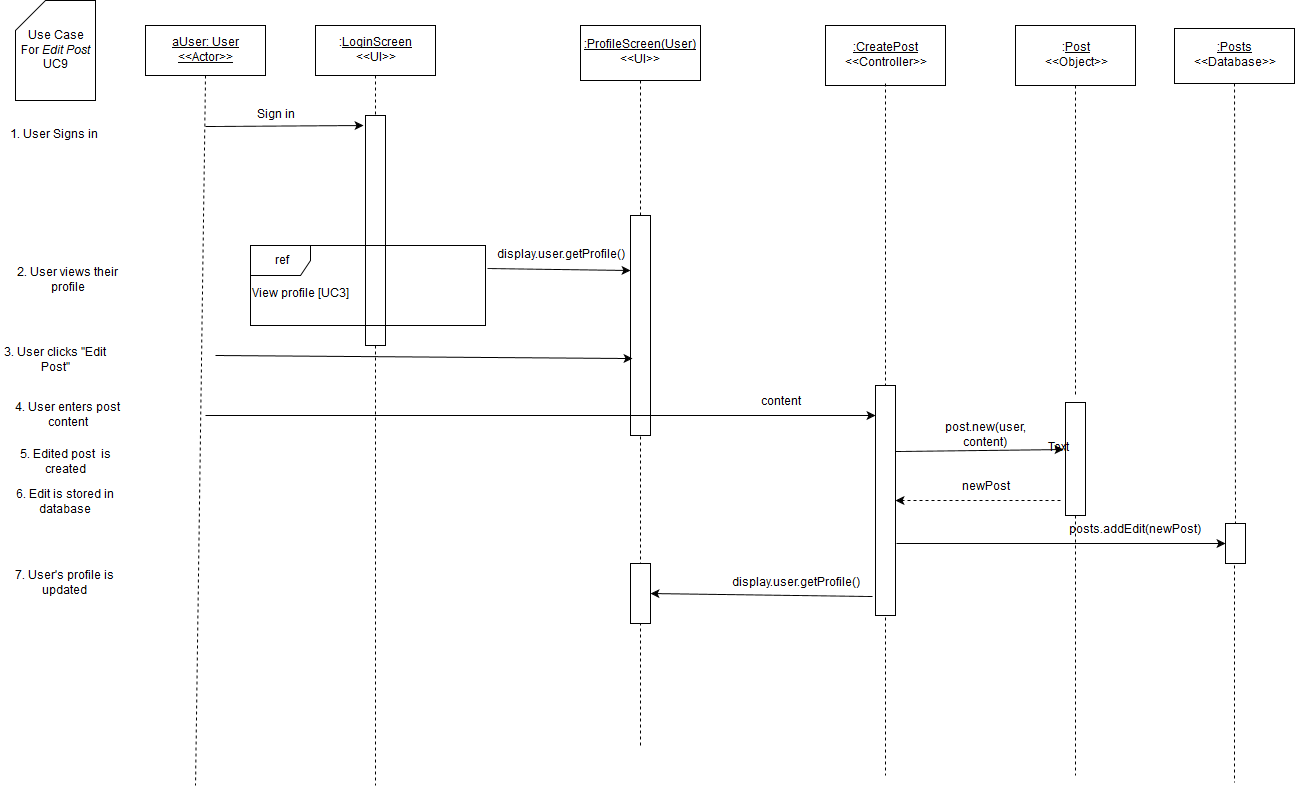

The diagram above was exported from draw.io. Its source (the exported page's mxGraphModel, read from the mxfile embedded in the PNG):
<mxGraphModel dx="1430" dy="750" grid="1" gridSize="10" guides="1" tooltips="1" connect="1" arrows="1" fold="1" page="1" pageScale="1" pageWidth="826" pageHeight="1169" background="#ffffff" math="0" shadow="0">
  <root>
    <mxCell id="0" />
    <mxCell id="1" parent="0" />
    <mxCell id="3" value="" style="endArrow=none;html=1;dashed=1;exitX=0.5;exitY=1;endFill=0;" parent="1" source="7" edge="1">
      <mxGeometry x="380" y="130" width="50" height="50" as="geometry">
        <mxPoint x="150" y="590" as="sourcePoint" />
        <mxPoint x="380" y="840" as="targetPoint" />
      </mxGeometry>
    </mxCell>
    <mxCell id="4" value="" style="whiteSpace=wrap;html=1;" parent="1" vertex="1">
      <mxGeometry x="370" y="170" width="20" height="230" as="geometry" />
    </mxCell>
    <mxCell id="5" value="&lt;u&gt;aUser: User&lt;br&gt;&amp;lt;&amp;lt;Actor&amp;gt;&amp;gt;&lt;br&gt;&lt;/u&gt;" style="whiteSpace=wrap;html=1;" parent="1" vertex="1">
      <mxGeometry x="150" y="80" width="120" height="50" as="geometry" />
    </mxCell>
    <mxCell id="6" value="" style="endArrow=none;html=1;exitX=0.5;exitY=1;endFill=0;dashed=1;" parent="1" source="5" edge="1">
      <mxGeometry x="210" y="130" width="50" height="50" as="geometry">
        <mxPoint x="150" y="190" as="sourcePoint" />
        <mxPoint x="200" y="840" as="targetPoint" />
      </mxGeometry>
    </mxCell>
    <mxCell id="7" value=":&lt;u&gt;LoginScreen&lt;/u&gt;&lt;br&gt;&amp;lt;&amp;lt;UI&amp;gt;&amp;gt;" style="whiteSpace=wrap;html=1;" parent="1" vertex="1">
      <mxGeometry x="320" y="80" width="120" height="50" as="geometry" />
    </mxCell>
    <mxCell id="9" value="Sign in" style="text;html=1;strokeColor=none;fillColor=none;align=center;verticalAlign=middle;whiteSpace=wrap;" parent="1" vertex="1">
      <mxGeometry x="220" y="160" width="120" height="20" as="geometry" />
    </mxCell>
    <mxCell id="10" value="" style="endArrow=classic;html=1;" parent="1" edge="1">
      <mxGeometry x="210" y="181" width="50" height="50" as="geometry">
        <mxPoint x="210" y="181" as="sourcePoint" />
        <mxPoint x="368" y="180" as="targetPoint" />
      </mxGeometry>
    </mxCell>
    <mxCell id="11" value="Use Case &lt;br&gt;For &lt;i&gt;Edit Post&lt;/i&gt;&lt;br&gt;UC9" style="shape=card;whiteSpace=wrap;html=1;" parent="1" vertex="1">
      <mxGeometry x="20" y="55" width="80" height="100" as="geometry" />
    </mxCell>
    <mxCell id="12" value="1. User Signs in" style="text;html=1;strokeColor=none;fillColor=none;align=center;verticalAlign=middle;whiteSpace=wrap;" parent="1" vertex="1">
      <mxGeometry x="10" y="180" width="95" height="20" as="geometry" />
    </mxCell>
    <mxCell id="14" value="" style="endArrow=none;html=1;endFill=0;dashed=1;exitX=0.5;exitY=0;" parent="1" source="18" target="15" edge="1">
      <mxGeometry x="645" y="135" width="50" height="50" as="geometry">
        <mxPoint x="655" y="230" as="sourcePoint" />
        <mxPoint x="-145" y="565" as="targetPoint" />
      </mxGeometry>
    </mxCell>
    <mxCell id="15" value="&lt;u&gt;:ProfileScreen(User)&lt;/u&gt;&lt;br&gt;&amp;lt;&amp;lt;UI&amp;gt;&amp;gt;" style="whiteSpace=wrap;html=1;" parent="1" vertex="1">
      <mxGeometry x="585" y="80" width="120" height="55" as="geometry" />
    </mxCell>
    <mxCell id="18" value="" style="whiteSpace=wrap;html=1;" parent="1" vertex="1">
      <mxGeometry x="635" y="270" width="20" height="220" as="geometry" />
    </mxCell>
    <mxCell id="19" value="" style="endArrow=none;html=1;endFill=0;dashed=1;" parent="1" target="18" edge="1">
      <mxGeometry x="645" y="359" width="50" height="50" as="geometry">
        <mxPoint x="645" y="800" as="sourcePoint" />
        <mxPoint x="645" y="135" as="targetPoint" />
      </mxGeometry>
    </mxCell>
    <mxCell id="20" value="display.user.getProfile()" style="text;html=1;strokeColor=none;fillColor=none;align=center;verticalAlign=middle;whiteSpace=wrap;" parent="1" vertex="1">
      <mxGeometry x="505" y="300" width="120" height="20" as="geometry" />
    </mxCell>
    <mxCell id="21" value="" style="endArrow=classic;html=1;shadow=0;exitX=1.008;exitY=0.288;entryX=0;entryY=0.25;exitPerimeter=0;" parent="1" source="40" target="18" edge="1">
      <mxGeometry x="385" y="280" width="50" height="50" as="geometry">
        <mxPoint x="385" y="280" as="sourcePoint" />
        <mxPoint x="640" y="283" as="targetPoint" />
      </mxGeometry>
    </mxCell>
    <mxCell id="23" value="" style="endArrow=classic;html=1;shadow=0;entryX=0.1;entryY=0.65;entryPerimeter=0;" parent="1" target="18" edge="1">
      <mxGeometry x="220" y="410" width="50" height="50" as="geometry">
        <mxPoint x="220" y="410" as="sourcePoint" />
        <mxPoint x="788" y="410" as="targetPoint" />
      </mxGeometry>
    </mxCell>
    <mxCell id="25" value="2. User views their profile" style="text;html=1;strokeColor=none;fillColor=none;align=center;verticalAlign=middle;whiteSpace=wrap;" parent="1" vertex="1">
      <mxGeometry x="10" y="320" width="125" height="30" as="geometry" />
    </mxCell>
    <mxCell id="28" value="3. User clicks &quot;Edit Post&quot;" style="text;html=1;strokeColor=none;fillColor=none;align=center;verticalAlign=middle;whiteSpace=wrap;labelBackgroundColor=none;" parent="1" vertex="1">
      <mxGeometry x="5" y="400" width="110" height="30" as="geometry" />
    </mxCell>
    <mxCell id="40" value="ref" style="shape=umlFrame;whiteSpace=wrap;fillColor=#ffffff;strokeColor=#000000;labelBackgroundColor=none;labelBorderColor=none;html=1;" parent="1" vertex="1">
      <mxGeometry x="255" y="300" width="235" height="80" as="geometry" />
    </mxCell>
    <mxCell id="41" value="View profile [UC3]" style="text;html=1;resizable=0;points=[];autosize=1;align=left;verticalAlign=top;spacingTop=-4;" parent="1" vertex="1">
      <mxGeometry x="255" y="340" width="110" height="20" as="geometry" />
    </mxCell>
    <mxCell id="83" value="4. User enters post content" style="text;html=1;strokeColor=none;fillColor=none;align=center;verticalAlign=middle;whiteSpace=wrap;" parent="1" vertex="1">
      <mxGeometry x="5" y="450" width="135" height="40" as="geometry" />
    </mxCell>
    <mxCell id="85" value="" style="endArrow=classic;html=1;shadow=0;" parent="1" edge="1">
      <mxGeometry width="50" height="50" relative="1" as="geometry">
        <mxPoint x="210" y="470" as="sourcePoint" />
        <mxPoint x="880" y="470" as="targetPoint" />
      </mxGeometry>
    </mxCell>
    <mxCell id="118" value=":&lt;u&gt;Post&lt;/u&gt;&lt;br&gt;&amp;lt;&amp;lt;Object&amp;gt;&amp;gt;" style="whiteSpace=wrap;html=1;" parent="1" vertex="1">
      <mxGeometry x="1020" y="80" width="120" height="60" as="geometry" />
    </mxCell>
    <mxCell id="120" value="" style="endArrow=none;html=1;shadow=0;exitX=0.5;exitY=1;endFill=0;dashed=1;" parent="1" source="121" edge="1">
      <mxGeometry x="1138" y="458" width="50" height="50" as="geometry">
        <mxPoint x="1137" y="897" as="sourcePoint" />
        <mxPoint x="1080" y="830" as="targetPoint" />
      </mxGeometry>
    </mxCell>
    <mxCell id="121" value="" style="whiteSpace=wrap;html=1;" parent="1" vertex="1">
      <mxGeometry x="1070" y="457" width="20" height="113" as="geometry" />
    </mxCell>
    <mxCell id="123" value="content" style="text;html=1;strokeColor=none;fillColor=none;align=center;verticalAlign=middle;whiteSpace=wrap;" parent="1" vertex="1">
      <mxGeometry x="740" y="447" width="90" height="20" as="geometry" />
    </mxCell>
    <mxCell id="125" value="6. Edit is stored in database" style="text;html=1;strokeColor=none;fillColor=none;align=center;verticalAlign=middle;whiteSpace=wrap;" parent="1" vertex="1">
      <mxGeometry x="5" y="547" width="130" height="20" as="geometry" />
    </mxCell>
    <mxCell id="137" value="" style="endArrow=none;html=1;shadow=0;exitX=0.46;exitY=1.055;endFill=0;dashed=1;exitPerimeter=0;" parent="1" source="138" edge="1">
      <mxGeometry x="1279" y="140" width="50" height="50" as="geometry">
        <mxPoint x="490" y="552" as="sourcePoint" />
        <mxPoint x="1239" y="837" as="targetPoint" />
      </mxGeometry>
    </mxCell>
    <mxCell id="138" value="" style="whiteSpace=wrap;html=1;" parent="1" vertex="1">
      <mxGeometry x="1230" y="578" width="20" height="40" as="geometry" />
    </mxCell>
    <mxCell id="161" value="&lt;u&gt;:Posts&lt;/u&gt;&lt;br&gt;&amp;lt;&amp;lt;Database&amp;gt;&amp;gt;" style="whiteSpace=wrap;html=1;" parent="1" vertex="1">
      <mxGeometry x="1179" y="83" width="120" height="55" as="geometry" />
    </mxCell>
    <mxCell id="162" value="" style="endArrow=none;html=1;shadow=0;exitX=0.5;exitY=1;endFill=0;dashed=1;entryX=0.5;entryY=0;" parent="1" source="161" target="138" edge="1">
      <mxGeometry x="1130" y="145" width="50" height="50" as="geometry">
        <mxPoint x="1130" y="145" as="sourcePoint" />
        <mxPoint x="1130" y="457" as="targetPoint" />
        <Array as="points" />
      </mxGeometry>
    </mxCell>
    <mxCell id="163" value="" style="endArrow=classic;html=1;shadow=0;entryX=0;entryY=0.5;" parent="1" target="138" edge="1">
      <mxGeometry width="50" height="50" relative="1" as="geometry">
        <mxPoint x="901" y="598" as="sourcePoint" />
        <mxPoint x="340" y="927" as="targetPoint" />
      </mxGeometry>
    </mxCell>
    <mxCell id="165" value="posts.addEdit(newPost)" style="text;html=1;strokeColor=none;fillColor=none;align=center;verticalAlign=middle;whiteSpace=wrap;" parent="1" vertex="1">
      <mxGeometry x="1099" y="575" width="80" height="20" as="geometry" />
    </mxCell>
    <mxCell id="173" value="&lt;u&gt;:CreatePost&lt;/u&gt;&lt;br&gt;&amp;lt;&amp;lt;Controller&amp;gt;&amp;gt;" style="whiteSpace=wrap;html=1;" parent="1" vertex="1">
      <mxGeometry x="830" y="80" width="120" height="60" as="geometry" />
    </mxCell>
    <mxCell id="174" value="" style="endArrow=none;html=1;shadow=0;exitX=0.46;exitY=1.055;endFill=0;dashed=1;exitPerimeter=0;" parent="1" edge="1">
      <mxGeometry x="890" y="138" width="50" height="50" as="geometry">
        <mxPoint x="890" y="138" as="sourcePoint" />
        <mxPoint x="890" y="830" as="targetPoint" />
      </mxGeometry>
    </mxCell>
    <mxCell id="175" value="" style="whiteSpace=wrap;html=1;" parent="1" vertex="1">
      <mxGeometry x="880" y="440" width="20" height="230" as="geometry" />
    </mxCell>
    <mxCell id="176" value="" style="endArrow=none;html=1;shadow=0;exitX=0.46;exitY=1.055;endFill=0;dashed=1;exitPerimeter=0;" parent="1" edge="1">
      <mxGeometry x="1080" y="140" width="50" height="50" as="geometry">
        <mxPoint x="1080" y="140" as="sourcePoint" />
        <mxPoint x="1080" y="452" as="targetPoint" />
      </mxGeometry>
    </mxCell>
    <mxCell id="177" value="post.new(user, content)" style="text;html=1;strokeColor=none;fillColor=none;align=center;verticalAlign=middle;whiteSpace=wrap;" parent="1" vertex="1">
      <mxGeometry x="970" y="480" width="40" height="20" as="geometry" />
    </mxCell>
    <mxCell id="178" value="" style="endArrow=classic;html=1;shadow=0;entryX=-0.1;entryY=0.416;entryPerimeter=0;exitX=1;exitY=0.287;exitPerimeter=0;" parent="1" source="175" target="121" edge="1">
      <mxGeometry width="50" height="50" relative="1" as="geometry">
        <mxPoint x="910" y="504" as="sourcePoint" />
        <mxPoint x="60" y="940" as="targetPoint" />
      </mxGeometry>
    </mxCell>
    <mxCell id="179" value="" style="endArrow=classic;html=1;shadow=0;exitX=-0.25;exitY=0.867;dashed=1;exitPerimeter=0;entryX=1;entryY=0.5;" parent="1" source="121" target="175" edge="1">
      <mxGeometry width="50" height="50" relative="1" as="geometry">
        <mxPoint x="10" y="950" as="sourcePoint" />
        <mxPoint x="910" y="555" as="targetPoint" />
      </mxGeometry>
    </mxCell>
    <mxCell id="180" value="newPost" style="text;html=1;strokeColor=none;fillColor=none;align=center;verticalAlign=middle;whiteSpace=wrap;" parent="1" vertex="1">
      <mxGeometry x="970" y="532" width="40" height="20" as="geometry" />
    </mxCell>
    <mxCell id="182" value="5. Edited post&amp;nbsp; is created" style="text;html=1;strokeColor=none;fillColor=none;align=center;verticalAlign=middle;whiteSpace=wrap;" parent="1" vertex="1">
      <mxGeometry x="5" y="507" width="130" height="20" as="geometry" />
    </mxCell>
    <mxCell id="185" value="Text" style="text;html=1;resizable=0;points=[];autosize=1;align=left;verticalAlign=top;spacingTop=-4;" parent="1" vertex="1">
      <mxGeometry x="1051" y="494" width="40" height="20" as="geometry" />
    </mxCell>
    <mxCell id="193" value="" style="whiteSpace=wrap;html=1;" parent="1" vertex="1">
      <mxGeometry x="635" y="618" width="20" height="60" as="geometry" />
    </mxCell>
    <mxCell id="194" value="" style="endArrow=classic;html=1;shadow=0;exitX=-0.15;exitY=0.917;exitPerimeter=0;entryX=1;entryY=0.5;" parent="1" source="175" target="193" edge="1">
      <mxGeometry width="50" height="50" relative="1" as="geometry">
        <mxPoint x="10" y="910" as="sourcePoint" />
        <mxPoint x="60" y="860" as="targetPoint" />
      </mxGeometry>
    </mxCell>
    <mxCell id="195" value="display.user.getProfile()" style="text;html=1;strokeColor=none;fillColor=none;align=center;verticalAlign=middle;whiteSpace=wrap;" parent="1" vertex="1">
      <mxGeometry x="780" y="628" width="40" height="20" as="geometry" />
    </mxCell>
    <mxCell id="197" value="7. User's profile is updated" style="text;html=1;strokeColor=none;fillColor=none;align=center;verticalAlign=middle;whiteSpace=wrap;" parent="1" vertex="1">
      <mxGeometry x="18" y="628" width="102" height="20" as="geometry" />
    </mxCell>
  </root>
</mxGraphModel>